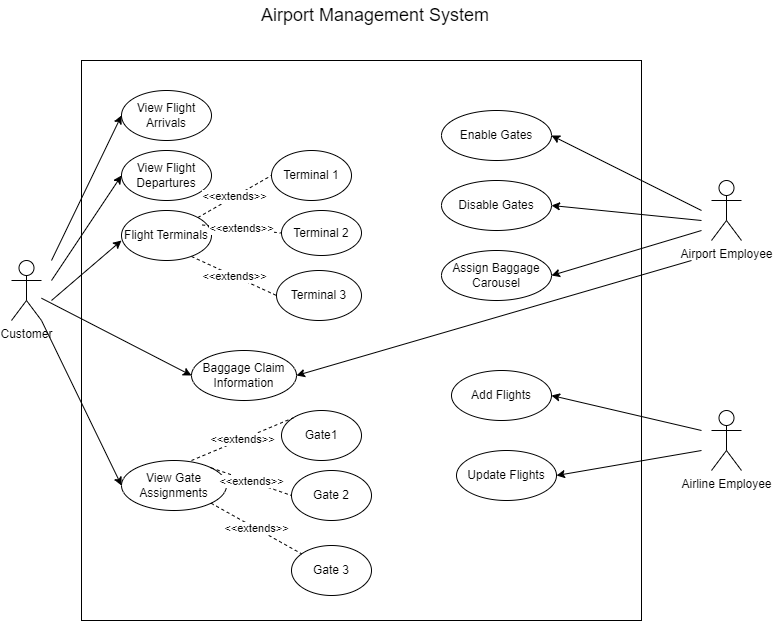

The diagram above was exported from draw.io. Its source (the exported page's mxGraphModel, read from the mxfile embedded in the PNG):
<mxGraphModel dx="1304" dy="520" grid="1" gridSize="10" guides="1" tooltips="1" connect="1" arrows="1" fold="1" page="1" pageScale="1" pageWidth="827" pageHeight="1169" math="0" shadow="0">
  <root>
    <mxCell id="0" />
    <mxCell id="1" parent="0" />
    <mxCell id="78Mfn_qQp-VNZlAzn7bi-1" value="Customer" style="shape=umlActor;verticalLabelPosition=bottom;verticalAlign=top;html=1;outlineConnect=0;" vertex="1" parent="1">
      <mxGeometry x="50" y="300" width="30" height="60" as="geometry" />
    </mxCell>
    <mxCell id="78Mfn_qQp-VNZlAzn7bi-2" value="Airport Employee" style="shape=umlActor;verticalLabelPosition=bottom;verticalAlign=top;html=1;outlineConnect=0;" vertex="1" parent="1">
      <mxGeometry x="750" y="220" width="30" height="60" as="geometry" />
    </mxCell>
    <mxCell id="78Mfn_qQp-VNZlAzn7bi-3" value="Airline Employee" style="shape=umlActor;verticalLabelPosition=bottom;verticalAlign=top;html=1;outlineConnect=0;" vertex="1" parent="1">
      <mxGeometry x="750" y="450" width="30" height="60" as="geometry" />
    </mxCell>
    <mxCell id="78Mfn_qQp-VNZlAzn7bi-4" value="" style="whiteSpace=wrap;html=1;aspect=fixed;" vertex="1" parent="1">
      <mxGeometry x="120" y="100" width="560" height="560" as="geometry" />
    </mxCell>
    <mxCell id="78Mfn_qQp-VNZlAzn7bi-5" value="View Flight Arrivals" style="ellipse;whiteSpace=wrap;html=1;" vertex="1" parent="1">
      <mxGeometry x="160" y="130" width="90" height="50" as="geometry" />
    </mxCell>
    <mxCell id="78Mfn_qQp-VNZlAzn7bi-6" value="View Flight Departures" style="ellipse;whiteSpace=wrap;html=1;" vertex="1" parent="1">
      <mxGeometry x="160" y="190" width="90" height="50" as="geometry" />
    </mxCell>
    <mxCell id="78Mfn_qQp-VNZlAzn7bi-7" value="View Gate Assignments" style="ellipse;whiteSpace=wrap;html=1;" vertex="1" parent="1">
      <mxGeometry x="160" y="500" width="105" height="50" as="geometry" />
    </mxCell>
    <mxCell id="78Mfn_qQp-VNZlAzn7bi-8" value="Enable Gates" style="ellipse;whiteSpace=wrap;html=1;" vertex="1" parent="1">
      <mxGeometry x="480" y="150" width="110" height="50" as="geometry" />
    </mxCell>
    <mxCell id="78Mfn_qQp-VNZlAzn7bi-9" value="Disable Gates" style="ellipse;whiteSpace=wrap;html=1;" vertex="1" parent="1">
      <mxGeometry x="480" y="220" width="110" height="50" as="geometry" />
    </mxCell>
    <mxCell id="78Mfn_qQp-VNZlAzn7bi-10" value="Assign Baggage Carousel" style="ellipse;whiteSpace=wrap;html=1;" vertex="1" parent="1">
      <mxGeometry x="480" y="290" width="110" height="50" as="geometry" />
    </mxCell>
    <mxCell id="78Mfn_qQp-VNZlAzn7bi-11" value="Add Flights" style="ellipse;whiteSpace=wrap;html=1;" vertex="1" parent="1">
      <mxGeometry x="490" y="410" width="100" height="50" as="geometry" />
    </mxCell>
    <mxCell id="78Mfn_qQp-VNZlAzn7bi-12" value="Update Flights" style="ellipse;whiteSpace=wrap;html=1;" vertex="1" parent="1">
      <mxGeometry x="495" y="490" width="100" height="50" as="geometry" />
    </mxCell>
    <mxCell id="78Mfn_qQp-VNZlAzn7bi-13" value="Baggage Claim Information" style="ellipse;whiteSpace=wrap;html=1;" vertex="1" parent="1">
      <mxGeometry x="230" y="390" width="105" height="50" as="geometry" />
    </mxCell>
    <mxCell id="78Mfn_qQp-VNZlAzn7bi-14" value="Flight Terminals" style="ellipse;whiteSpace=wrap;html=1;" vertex="1" parent="1">
      <mxGeometry x="160" y="250" width="90" height="50" as="geometry" />
    </mxCell>
    <mxCell id="78Mfn_qQp-VNZlAzn7bi-15" value="Terminal 2" style="ellipse;whiteSpace=wrap;html=1;" vertex="1" parent="1">
      <mxGeometry x="320" y="250" width="80" height="45" as="geometry" />
    </mxCell>
    <mxCell id="78Mfn_qQp-VNZlAzn7bi-16" value="Terminal 1" style="ellipse;whiteSpace=wrap;html=1;" vertex="1" parent="1">
      <mxGeometry x="310" y="190" width="80" height="50" as="geometry" />
    </mxCell>
    <mxCell id="78Mfn_qQp-VNZlAzn7bi-18" value="Terminal 3" style="ellipse;whiteSpace=wrap;html=1;" vertex="1" parent="1">
      <mxGeometry x="315" y="310" width="85" height="50" as="geometry" />
    </mxCell>
    <mxCell id="78Mfn_qQp-VNZlAzn7bi-20" value="Gate 3" style="ellipse;whiteSpace=wrap;html=1;" vertex="1" parent="1">
      <mxGeometry x="330" y="585" width="80" height="50" as="geometry" />
    </mxCell>
    <mxCell id="78Mfn_qQp-VNZlAzn7bi-21" value="Gate 2" style="ellipse;whiteSpace=wrap;html=1;" vertex="1" parent="1">
      <mxGeometry x="330" y="510" width="80" height="50" as="geometry" />
    </mxCell>
    <mxCell id="78Mfn_qQp-VNZlAzn7bi-22" value="Gate1" style="ellipse;whiteSpace=wrap;html=1;" vertex="1" parent="1">
      <mxGeometry x="320" y="450" width="80" height="50" as="geometry" />
    </mxCell>
    <mxCell id="78Mfn_qQp-VNZlAzn7bi-25" value="" style="endArrow=classic;html=1;rounded=0;entryX=0;entryY=0.5;entryDx=0;entryDy=0;" edge="1" parent="1" target="78Mfn_qQp-VNZlAzn7bi-5">
      <mxGeometry width="50" height="50" relative="1" as="geometry">
        <mxPoint x="90" y="300" as="sourcePoint" />
        <mxPoint x="440" y="240" as="targetPoint" />
      </mxGeometry>
    </mxCell>
    <mxCell id="78Mfn_qQp-VNZlAzn7bi-26" value="" style="endArrow=classic;html=1;rounded=0;entryX=0;entryY=0.5;entryDx=0;entryDy=0;" edge="1" parent="1" target="78Mfn_qQp-VNZlAzn7bi-6">
      <mxGeometry width="50" height="50" relative="1" as="geometry">
        <mxPoint x="90" y="320" as="sourcePoint" />
        <mxPoint x="170" y="165" as="targetPoint" />
      </mxGeometry>
    </mxCell>
    <mxCell id="78Mfn_qQp-VNZlAzn7bi-27" value="" style="endArrow=classic;html=1;rounded=0;entryX=0;entryY=0.5;entryDx=0;entryDy=0;" edge="1" parent="1">
      <mxGeometry width="50" height="50" relative="1" as="geometry">
        <mxPoint x="90" y="340" as="sourcePoint" />
        <mxPoint x="160" y="280" as="targetPoint" />
      </mxGeometry>
    </mxCell>
    <mxCell id="78Mfn_qQp-VNZlAzn7bi-28" value="" style="endArrow=classic;html=1;rounded=0;entryX=0;entryY=0.5;entryDx=0;entryDy=0;" edge="1" parent="1" target="78Mfn_qQp-VNZlAzn7bi-7">
      <mxGeometry width="50" height="50" relative="1" as="geometry">
        <mxPoint x="80" y="360" as="sourcePoint" />
        <mxPoint x="140" y="340" as="targetPoint" />
      </mxGeometry>
    </mxCell>
    <mxCell id="78Mfn_qQp-VNZlAzn7bi-30" value="" style="endArrow=classic;html=1;rounded=0;entryX=0;entryY=0.5;entryDx=0;entryDy=0;" edge="1" parent="1" source="78Mfn_qQp-VNZlAzn7bi-1" target="78Mfn_qQp-VNZlAzn7bi-13">
      <mxGeometry width="50" height="50" relative="1" as="geometry">
        <mxPoint x="80" y="635" as="sourcePoint" />
        <mxPoint x="150" y="480" as="targetPoint" />
      </mxGeometry>
    </mxCell>
    <mxCell id="78Mfn_qQp-VNZlAzn7bi-31" value="&amp;lt;&amp;lt;extends&amp;gt;&amp;gt;" style="endArrow=none;dashed=1;html=1;rounded=0;entryX=0;entryY=0.5;entryDx=0;entryDy=0;" edge="1" parent="1" source="78Mfn_qQp-VNZlAzn7bi-14" target="78Mfn_qQp-VNZlAzn7bi-16">
      <mxGeometry width="50" height="50" relative="1" as="geometry">
        <mxPoint x="390" y="450" as="sourcePoint" />
        <mxPoint x="440" y="400" as="targetPoint" />
      </mxGeometry>
    </mxCell>
    <mxCell id="78Mfn_qQp-VNZlAzn7bi-32" value="&amp;lt;&amp;lt;extends&amp;gt;&amp;gt;" style="endArrow=none;dashed=1;html=1;rounded=0;entryX=0;entryY=0.5;entryDx=0;entryDy=0;" edge="1" parent="1" target="78Mfn_qQp-VNZlAzn7bi-15">
      <mxGeometry width="50" height="50" relative="1" as="geometry">
        <mxPoint x="240.66781142729042" y="264.46575085816767" as="sourcePoint" />
        <mxPoint x="290" y="225" as="targetPoint" />
      </mxGeometry>
    </mxCell>
    <mxCell id="78Mfn_qQp-VNZlAzn7bi-33" value="&amp;lt;&amp;lt;extends&amp;gt;&amp;gt;" style="endArrow=none;dashed=1;html=1;rounded=0;entryX=0;entryY=0.5;entryDx=0;entryDy=0;exitX=0.778;exitY=0.92;exitDx=0;exitDy=0;exitPerimeter=0;" edge="1" parent="1" source="78Mfn_qQp-VNZlAzn7bi-14" target="78Mfn_qQp-VNZlAzn7bi-18">
      <mxGeometry width="50" height="50" relative="1" as="geometry">
        <mxPoint x="250.66781142729042" y="274.46575085816767" as="sourcePoint" />
        <mxPoint x="300" y="235" as="targetPoint" />
      </mxGeometry>
    </mxCell>
    <mxCell id="78Mfn_qQp-VNZlAzn7bi-34" value="&amp;lt;&amp;lt;extends&amp;gt;&amp;gt;" style="endArrow=none;dashed=1;html=1;rounded=0;exitX=1;exitY=1;exitDx=0;exitDy=0;" edge="1" parent="1" source="78Mfn_qQp-VNZlAzn7bi-7" target="78Mfn_qQp-VNZlAzn7bi-20">
      <mxGeometry width="50" height="50" relative="1" as="geometry">
        <mxPoint x="208.16781142729042" y="509.99575085816764" as="sourcePoint" />
        <mxPoint x="257.5" y="470.53" as="targetPoint" />
      </mxGeometry>
    </mxCell>
    <mxCell id="78Mfn_qQp-VNZlAzn7bi-35" value="&amp;lt;&amp;lt;extends&amp;gt;&amp;gt;" style="endArrow=none;dashed=1;html=1;rounded=0;entryX=0;entryY=0.5;entryDx=0;entryDy=0;exitX=1;exitY=0;exitDx=0;exitDy=0;" edge="1" parent="1" source="78Mfn_qQp-VNZlAzn7bi-7" target="78Mfn_qQp-VNZlAzn7bi-21">
      <mxGeometry width="50" height="50" relative="1" as="geometry">
        <mxPoint x="260" y="430" as="sourcePoint" />
        <mxPoint x="299.33" y="440" as="targetPoint" />
      </mxGeometry>
    </mxCell>
    <mxCell id="78Mfn_qQp-VNZlAzn7bi-36" value="&amp;lt;&amp;lt;extends&amp;gt;&amp;gt;" style="endArrow=none;dashed=1;html=1;rounded=0;entryX=0;entryY=0;entryDx=0;entryDy=0;exitX=0.667;exitY=0;exitDx=0;exitDy=0;exitPerimeter=0;" edge="1" parent="1" source="78Mfn_qQp-VNZlAzn7bi-7" target="78Mfn_qQp-VNZlAzn7bi-22">
      <mxGeometry width="50" height="50" relative="1" as="geometry">
        <mxPoint x="257.4978114272904" y="419.46575085816767" as="sourcePoint" />
        <mxPoint x="306.83" y="380" as="targetPoint" />
      </mxGeometry>
    </mxCell>
    <mxCell id="78Mfn_qQp-VNZlAzn7bi-37" value="" style="endArrow=classic;html=1;rounded=0;entryX=1;entryY=0.5;entryDx=0;entryDy=0;" edge="1" parent="1" target="78Mfn_qQp-VNZlAzn7bi-8">
      <mxGeometry width="50" height="50" relative="1" as="geometry">
        <mxPoint x="740" y="250" as="sourcePoint" />
        <mxPoint x="440" y="300" as="targetPoint" />
      </mxGeometry>
    </mxCell>
    <mxCell id="78Mfn_qQp-VNZlAzn7bi-38" value="" style="endArrow=classic;html=1;rounded=0;entryX=1;entryY=0.5;entryDx=0;entryDy=0;" edge="1" parent="1" target="78Mfn_qQp-VNZlAzn7bi-9">
      <mxGeometry width="50" height="50" relative="1" as="geometry">
        <mxPoint x="740" y="260" as="sourcePoint" />
        <mxPoint x="440" y="300" as="targetPoint" />
      </mxGeometry>
    </mxCell>
    <mxCell id="78Mfn_qQp-VNZlAzn7bi-39" value="" style="endArrow=classic;html=1;rounded=0;entryX=1;entryY=0.5;entryDx=0;entryDy=0;" edge="1" parent="1" target="78Mfn_qQp-VNZlAzn7bi-10">
      <mxGeometry width="50" height="50" relative="1" as="geometry">
        <mxPoint x="740" y="270" as="sourcePoint" />
        <mxPoint x="440" y="300" as="targetPoint" />
      </mxGeometry>
    </mxCell>
    <mxCell id="78Mfn_qQp-VNZlAzn7bi-41" value="" style="endArrow=classic;html=1;rounded=0;entryX=1;entryY=0.5;entryDx=0;entryDy=0;" edge="1" parent="1" target="78Mfn_qQp-VNZlAzn7bi-12">
      <mxGeometry width="50" height="50" relative="1" as="geometry">
        <mxPoint x="740" y="490" as="sourcePoint" />
        <mxPoint x="440" y="500" as="targetPoint" />
      </mxGeometry>
    </mxCell>
    <mxCell id="78Mfn_qQp-VNZlAzn7bi-42" value="" style="endArrow=classic;html=1;rounded=0;entryX=1;entryY=0.5;entryDx=0;entryDy=0;" edge="1" parent="1" target="78Mfn_qQp-VNZlAzn7bi-11">
      <mxGeometry width="50" height="50" relative="1" as="geometry">
        <mxPoint x="740" y="470" as="sourcePoint" />
        <mxPoint x="670" y="440" as="targetPoint" />
      </mxGeometry>
    </mxCell>
    <mxCell id="78Mfn_qQp-VNZlAzn7bi-43" value="&lt;font style=&quot;font-size: 18px;&quot;&gt;Airport Management System&lt;/font&gt;" style="text;html=1;strokeColor=none;fillColor=none;align=center;verticalAlign=middle;whiteSpace=wrap;rounded=0;" vertex="1" parent="1">
      <mxGeometry x="296" y="40" width="236" height="30" as="geometry" />
    </mxCell>
    <mxCell id="78Mfn_qQp-VNZlAzn7bi-44" value="" style="endArrow=classic;html=1;rounded=0;fontSize=18;entryX=1;entryY=0.5;entryDx=0;entryDy=0;" edge="1" parent="1" target="78Mfn_qQp-VNZlAzn7bi-13">
      <mxGeometry width="50" height="50" relative="1" as="geometry">
        <mxPoint x="730" y="300" as="sourcePoint" />
        <mxPoint x="390" y="280" as="targetPoint" />
      </mxGeometry>
    </mxCell>
  </root>
</mxGraphModel>